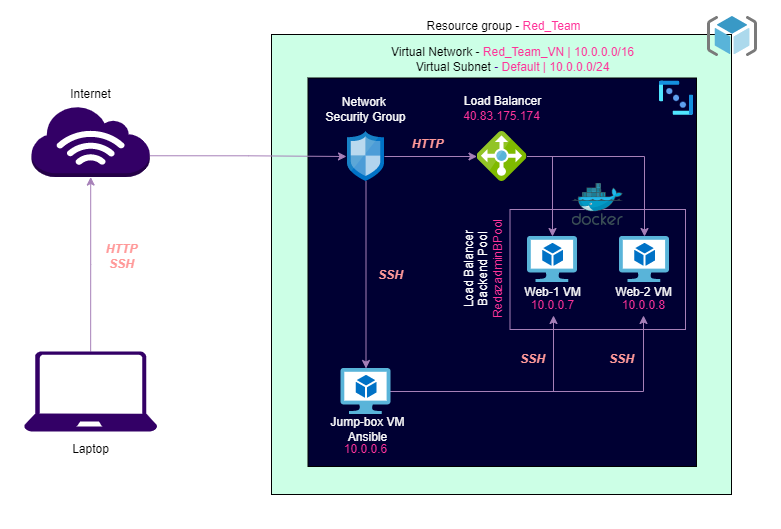

The diagram above was exported from draw.io. Its source (the exported page's mxGraphModel, read from the mxfile embedded in the PNG):
<mxGraphModel dx="1278" dy="481" grid="1" gridSize="10" guides="1" tooltips="1" connect="1" arrows="1" fold="1" page="1" pageScale="1" pageWidth="827" pageHeight="1169" math="0" shadow="0">
  <root>
    <mxCell id="0" />
    <mxCell id="1" parent="0" />
    <mxCell id="1Q2805HrIi1md5ZG89HQ-64" value="" style="rounded=0;whiteSpace=wrap;html=1;fillColor=#FFFFFF;strokeColor=none;" parent="1" vertex="1">
      <mxGeometry x="24" y="20" width="780" height="528" as="geometry" />
    </mxCell>
    <mxCell id="1Q2805HrIi1md5ZG89HQ-11" value="" style="whiteSpace=wrap;html=1;aspect=fixed;fillColor=#CCFFE6;" parent="1" vertex="1">
      <mxGeometry x="295" y="54" width="460" height="460" as="geometry" />
    </mxCell>
    <mxCell id="1Q2805HrIi1md5ZG89HQ-24" value="" style="whiteSpace=wrap;html=1;aspect=fixed;fillColor=#000033;" parent="1" vertex="1">
      <mxGeometry x="331.5" y="97.5" width="388.5" height="388.5" as="geometry" />
    </mxCell>
    <mxCell id="1Q2805HrIi1md5ZG89HQ-42" value="" style="rounded=0;whiteSpace=wrap;html=1;fillColor=none;strokeColor=#A680B8;" parent="1" vertex="1">
      <mxGeometry x="533.5" y="229" width="175.5" height="120" as="geometry" />
    </mxCell>
    <mxCell id="1Q2805HrIi1md5ZG89HQ-16" value="" style="edgeStyle=orthogonalEdgeStyle;rounded=0;orthogonalLoop=1;jettySize=auto;html=1;strokeColor=#A680B8;" parent="1" source="1Q2805HrIi1md5ZG89HQ-3" target="1Q2805HrIi1md5ZG89HQ-9" edge="1">
      <mxGeometry relative="1" as="geometry" />
    </mxCell>
    <mxCell id="1Q2805HrIi1md5ZG89HQ-20" value="" style="edgeStyle=orthogonalEdgeStyle;rounded=0;orthogonalLoop=1;jettySize=auto;html=1;strokeColor=#A680B8;" parent="1" source="1Q2805HrIi1md5ZG89HQ-3" target="1Q2805HrIi1md5ZG89HQ-5" edge="1">
      <mxGeometry relative="1" as="geometry" />
    </mxCell>
    <mxCell id="1Q2805HrIi1md5ZG89HQ-3" value="" style="sketch=0;aspect=fixed;html=1;points=[];align=center;image;fontSize=12;image=img/lib/mscae/Load_Balancer_feature.svg;fillColor=#67AB9F;" parent="1" vertex="1">
      <mxGeometry x="500.5" y="151" width="50" height="50" as="geometry" />
    </mxCell>
    <mxCell id="1Q2805HrIi1md5ZG89HQ-2" value="" style="sketch=0;aspect=fixed;html=1;points=[];align=center;image;fontSize=12;image=img/lib/mscae/ResourceGroup.svg;" parent="1" vertex="1">
      <mxGeometry x="731" y="36" width="50" height="40" as="geometry" />
    </mxCell>
    <mxCell id="1Q2805HrIi1md5ZG89HQ-5" value="" style="sketch=0;aspect=fixed;html=1;points=[];align=center;image;fontSize=12;image=img/lib/mscae/Virtual_Machine_2.svg;" parent="1" vertex="1">
      <mxGeometry x="551" y="256" width="50" height="46" as="geometry" />
    </mxCell>
    <mxCell id="1Q2805HrIi1md5ZG89HQ-17" value="" style="edgeStyle=orthogonalEdgeStyle;rounded=0;orthogonalLoop=1;jettySize=auto;html=1;strokeColor=#A680B8;" parent="1" edge="1">
      <mxGeometry relative="1" as="geometry">
        <mxPoint x="411.5" y="411" as="sourcePoint" />
        <mxPoint x="577" y="335" as="targetPoint" />
        <Array as="points">
          <mxPoint x="577" y="411" />
        </Array>
      </mxGeometry>
    </mxCell>
    <mxCell id="1Q2805HrIi1md5ZG89HQ-19" value="" style="edgeStyle=orthogonalEdgeStyle;rounded=0;orthogonalLoop=1;jettySize=auto;html=1;strokeColor=#A680B8;" parent="1" edge="1">
      <mxGeometry relative="1" as="geometry">
        <mxPoint x="416.5" y="411" as="sourcePoint" />
        <mxPoint x="667" y="335" as="targetPoint" />
        <Array as="points">
          <mxPoint x="667" y="411" />
        </Array>
      </mxGeometry>
    </mxCell>
    <mxCell id="1Q2805HrIi1md5ZG89HQ-7" value="" style="sketch=0;aspect=fixed;html=1;points=[];align=center;image;fontSize=12;image=img/lib/mscae/Virtual_Machine_2.svg;" parent="1" vertex="1">
      <mxGeometry x="364.5" y="388" width="50" height="46" as="geometry" />
    </mxCell>
    <mxCell id="1Q2805HrIi1md5ZG89HQ-9" value="" style="sketch=0;aspect=fixed;html=1;points=[];align=center;image;fontSize=12;image=img/lib/mscae/Virtual_Machine_2.svg;" parent="1" vertex="1">
      <mxGeometry x="643" y="256" width="50" height="46" as="geometry" />
    </mxCell>
    <mxCell id="1Q2805HrIi1md5ZG89HQ-12" value="Resource group - &lt;font color=&quot;#ff3399&quot;&gt;Red_Team&lt;/font&gt;" style="text;html=1;align=center;verticalAlign=middle;resizable=0;points=[];autosize=1;strokeColor=none;fillColor=none;" parent="1" vertex="1">
      <mxGeometry x="441.5" y="36" width="170" height="20" as="geometry" />
    </mxCell>
    <mxCell id="1Q2805HrIi1md5ZG89HQ-14" value="" style="edgeStyle=orthogonalEdgeStyle;rounded=0;orthogonalLoop=1;jettySize=auto;html=1;strokeColor=#A680B8;" parent="1" source="1Q2805HrIi1md5ZG89HQ-13" target="1Q2805HrIi1md5ZG89HQ-3" edge="1">
      <mxGeometry relative="1" as="geometry" />
    </mxCell>
    <mxCell id="1Q2805HrIi1md5ZG89HQ-21" value="" style="edgeStyle=orthogonalEdgeStyle;rounded=0;orthogonalLoop=1;jettySize=auto;html=1;strokeColor=#A680B8;" parent="1" source="1Q2805HrIi1md5ZG89HQ-13" target="1Q2805HrIi1md5ZG89HQ-7" edge="1">
      <mxGeometry relative="1" as="geometry" />
    </mxCell>
    <mxCell id="1Q2805HrIi1md5ZG89HQ-13" value="" style="sketch=0;aspect=fixed;html=1;points=[];align=center;image;fontSize=12;image=img/lib/mscae/Network_Security_Groups_Classic.svg;fillColor=none;" parent="1" vertex="1">
      <mxGeometry x="371" y="151" width="37" height="50" as="geometry" />
    </mxCell>
    <mxCell id="1Q2805HrIi1md5ZG89HQ-27" value="" style="aspect=fixed;html=1;points=[];align=center;image;fontSize=12;image=img/lib/azure2/networking/Virtual_Networks_Classic.svg;fillColor=none;rotation=45;" parent="1" vertex="1">
      <mxGeometry x="676" y="104" width="47" height="28.06" as="geometry" />
    </mxCell>
    <mxCell id="1Q2805HrIi1md5ZG89HQ-28" value="Virtual Network - &lt;font color=&quot;#ff3399&quot;&gt;Red_Team_VN |&amp;nbsp;10.0.0.0/16&lt;/font&gt;&lt;br&gt;&lt;font color=&quot;#030303&quot;&gt;Virtual Subnet &lt;/font&gt;&lt;font color=&quot;#4c0099&quot;&gt;- &lt;/font&gt;&lt;font color=&quot;#ff3399&quot;&gt;Default | 10.0.0.0/24&lt;/font&gt;" style="text;html=1;align=center;verticalAlign=middle;resizable=0;points=[];autosize=1;strokeColor=none;fillColor=none;" parent="1" vertex="1">
      <mxGeometry x="406" y="63.5" width="260" height="30" as="geometry" />
    </mxCell>
    <mxCell id="1Q2805HrIi1md5ZG89HQ-29" value="&lt;font color=&quot;#ff9999&quot;&gt;&lt;b&gt;&lt;i&gt;SSH&lt;/i&gt;&lt;/b&gt;&lt;/font&gt;" style="text;html=1;align=center;verticalAlign=middle;resizable=0;points=[];autosize=1;strokeColor=none;fillColor=none;" parent="1" vertex="1">
      <mxGeometry x="536" y="369" width="40" height="20" as="geometry" />
    </mxCell>
    <mxCell id="1Q2805HrIi1md5ZG89HQ-30" value="&lt;b&gt;&lt;i&gt;&lt;font color=&quot;#ff9999&quot;&gt;SSH&lt;/font&gt;&lt;/i&gt;&lt;/b&gt;" style="text;html=1;align=center;verticalAlign=middle;resizable=0;points=[];autosize=1;strokeColor=none;fillColor=none;" parent="1" vertex="1">
      <mxGeometry x="624.5" y="369" width="40" height="20" as="geometry" />
    </mxCell>
    <mxCell id="1Q2805HrIi1md5ZG89HQ-31" value="&lt;font color=&quot;#ff9999&quot;&gt;&lt;b&gt;&lt;i&gt;SSH&lt;/i&gt;&lt;/b&gt;&lt;/font&gt;" style="text;html=1;align=center;verticalAlign=middle;resizable=0;points=[];autosize=1;strokeColor=none;fillColor=none;" parent="1" vertex="1">
      <mxGeometry x="394" y="285" width="40" height="20" as="geometry" />
    </mxCell>
    <mxCell id="1Q2805HrIi1md5ZG89HQ-35" value="&lt;font color=&quot;#fcfcfc&quot;&gt;Jump-box VM&lt;br&gt;Ansible&lt;/font&gt;" style="text;html=1;align=center;verticalAlign=middle;resizable=0;points=[];autosize=1;strokeColor=none;fillColor=none;" parent="1" vertex="1">
      <mxGeometry x="346" y="434" width="90" height="30" as="geometry" />
    </mxCell>
    <mxCell id="1Q2805HrIi1md5ZG89HQ-36" value="&lt;font color=&quot;#fcfcfc&quot;&gt;Network &lt;br&gt;Security Group&lt;/font&gt;" style="text;html=1;align=center;verticalAlign=middle;resizable=0;points=[];autosize=1;strokeColor=none;fillColor=none;" parent="1" vertex="1">
      <mxGeometry x="338.5" y="114.06" width="100" height="30" as="geometry" />
    </mxCell>
    <mxCell id="1Q2805HrIi1md5ZG89HQ-37" value="&lt;font color=&quot;#fcfcfc&quot;&gt;Web-1 VM&lt;/font&gt;" style="text;html=1;align=center;verticalAlign=middle;resizable=0;points=[];autosize=1;strokeColor=none;fillColor=none;" parent="1" vertex="1">
      <mxGeometry x="540.5" y="302" width="70" height="20" as="geometry" />
    </mxCell>
    <mxCell id="1Q2805HrIi1md5ZG89HQ-38" value="&lt;font color=&quot;#fcfcfc&quot;&gt;Web-2 VM&lt;/font&gt;" style="text;html=1;align=center;verticalAlign=middle;resizable=0;points=[];autosize=1;strokeColor=none;fillColor=none;" parent="1" vertex="1">
      <mxGeometry x="631.5" y="302" width="70" height="20" as="geometry" />
    </mxCell>
    <mxCell id="1Q2805HrIi1md5ZG89HQ-39" value="&lt;font color=&quot;#fcfcfc&quot;&gt;Load Balancer&lt;/font&gt;" style="text;html=1;align=center;verticalAlign=middle;resizable=0;points=[];autosize=1;strokeColor=none;fillColor=none;" parent="1" vertex="1">
      <mxGeometry x="480.5" y="111.06" width="90" height="20" as="geometry" />
    </mxCell>
    <mxCell id="1Q2805HrIi1md5ZG89HQ-40" value="&lt;font color=&quot;#ff3399&quot;&gt;10.0.0.6&lt;/font&gt;" style="text;html=1;align=center;verticalAlign=middle;resizable=0;points=[];autosize=1;strokeColor=none;fillColor=none;" parent="1" vertex="1">
      <mxGeometry x="358.5" y="459" width="60" height="20" as="geometry" />
    </mxCell>
    <mxCell id="1Q2805HrIi1md5ZG89HQ-43" value="&lt;font color=&quot;#ff3399&quot;&gt;10.0.0.7&lt;/font&gt;" style="text;html=1;align=center;verticalAlign=middle;resizable=0;points=[];autosize=1;strokeColor=none;fillColor=none;" parent="1" vertex="1">
      <mxGeometry x="545.5" y="315" width="60" height="20" as="geometry" />
    </mxCell>
    <mxCell id="1Q2805HrIi1md5ZG89HQ-44" value="&lt;font color=&quot;#ff3399&quot;&gt;10.0.0.8&lt;/font&gt;" style="text;html=1;align=center;verticalAlign=middle;resizable=0;points=[];autosize=1;strokeColor=none;fillColor=none;" parent="1" vertex="1">
      <mxGeometry x="637" y="315" width="60" height="20" as="geometry" />
    </mxCell>
    <mxCell id="1Q2805HrIi1md5ZG89HQ-45" value="&lt;font color=&quot;#ffffff&quot;&gt;Load Balancer&lt;br&gt;Backend Pool&lt;/font&gt;&lt;br&gt;&lt;font color=&quot;#ff3399&quot;&gt;RedazadminBPool&lt;/font&gt;" style="text;html=1;align=center;verticalAlign=middle;resizable=0;points=[];autosize=1;strokeColor=none;fillColor=none;rotation=-90;" parent="1" vertex="1">
      <mxGeometry x="452" y="264" width="110" height="50" as="geometry" />
    </mxCell>
    <mxCell id="1Q2805HrIi1md5ZG89HQ-46" value="&lt;font color=&quot;#ff3399&quot;&gt;40.83.175.174&lt;/font&gt;" style="text;html=1;align=center;verticalAlign=middle;resizable=0;points=[];autosize=1;strokeColor=none;fillColor=none;" parent="1" vertex="1">
      <mxGeometry x="480" y="125.56" width="90" height="20" as="geometry" />
    </mxCell>
    <mxCell id="1Q2805HrIi1md5ZG89HQ-48" value="" style="sketch=0;aspect=fixed;html=1;points=[];align=center;image;fontSize=12;image=img/lib/mscae/Docker.svg;labelBackgroundColor=none;fontColor=#030303;fillColor=none;" parent="1" vertex="1">
      <mxGeometry x="595.57" y="203" width="51.23" height="42" as="geometry" />
    </mxCell>
    <mxCell id="1Q2805HrIi1md5ZG89HQ-49" value="&lt;b&gt;&lt;i&gt;&lt;font color=&quot;#ff9999&quot;&gt;HTTP&lt;/font&gt;&lt;/i&gt;&lt;/b&gt;" style="text;html=1;align=center;verticalAlign=middle;resizable=0;points=[];autosize=1;strokeColor=none;fillColor=none;" parent="1" vertex="1">
      <mxGeometry x="426" y="154" width="50" height="20" as="geometry" />
    </mxCell>
    <mxCell id="1Q2805HrIi1md5ZG89HQ-53" style="edgeStyle=orthogonalEdgeStyle;rounded=0;orthogonalLoop=1;jettySize=auto;html=1;exitX=0.5;exitY=0;exitDx=0;exitDy=0;exitPerimeter=0;fontColor=#030303;strokeColor=#A680B8;fontStyle=1" parent="1" source="1Q2805HrIi1md5ZG89HQ-51" target="1Q2805HrIi1md5ZG89HQ-57" edge="1">
      <mxGeometry relative="1" as="geometry">
        <mxPoint x="106.67000000000007" y="223.4999999999999" as="targetPoint" />
      </mxGeometry>
    </mxCell>
    <mxCell id="1Q2805HrIi1md5ZG89HQ-51" value="" style="sketch=0;aspect=fixed;pointerEvents=1;shadow=0;dashed=0;html=1;strokeColor=none;labelPosition=center;verticalLabelPosition=bottom;verticalAlign=top;align=center;fillColor=#330066;shape=mxgraph.azure.laptop;labelBackgroundColor=none;fontColor=#030303;" parent="1" vertex="1">
      <mxGeometry x="47.5" y="371" width="133.33" height="80" as="geometry" />
    </mxCell>
    <mxCell id="1Q2805HrIi1md5ZG89HQ-56" style="edgeStyle=orthogonalEdgeStyle;rounded=0;orthogonalLoop=1;jettySize=auto;html=1;fontColor=#030303;exitX=1;exitY=0.7;exitDx=0;exitDy=0;exitPerimeter=0;strokeColor=#A680B8;" parent="1" source="1Q2805HrIi1md5ZG89HQ-57" edge="1">
      <mxGeometry relative="1" as="geometry">
        <mxPoint x="176.67000000000007" y="175" as="sourcePoint" />
        <mxPoint x="370" y="176" as="targetPoint" />
      </mxGeometry>
    </mxCell>
    <mxCell id="1Q2805HrIi1md5ZG89HQ-57" value="" style="outlineConnect=0;dashed=0;verticalLabelPosition=bottom;verticalAlign=top;align=center;html=1;shape=mxgraph.aws3.internet_3;fillColor=#330066;gradientColor=none;labelBackgroundColor=none;fontColor=#030303;" parent="1" vertex="1">
      <mxGeometry x="55" y="125.56" width="118.33" height="71" as="geometry" />
    </mxCell>
    <mxCell id="1Q2805HrIi1md5ZG89HQ-58" value="Laptop" style="text;html=1;align=center;verticalAlign=middle;resizable=0;points=[];autosize=1;strokeColor=none;fillColor=none;" parent="1" vertex="1">
      <mxGeometry x="89.17000000000002" y="459" width="50" height="20" as="geometry" />
    </mxCell>
    <mxCell id="1Q2805HrIi1md5ZG89HQ-60" value="Internet" style="text;html=1;align=center;verticalAlign=middle;resizable=0;points=[];autosize=1;strokeColor=none;fillColor=none;" parent="1" vertex="1">
      <mxGeometry x="84.17000000000002" y="104" width="60" height="20" as="geometry" />
    </mxCell>
    <mxCell id="1Q2805HrIi1md5ZG89HQ-61" value="&lt;b&gt;&lt;i&gt;&lt;font color=&quot;#ff9999&quot;&gt;HTTP&lt;/font&gt;&lt;/i&gt;&lt;/b&gt;" style="text;html=1;align=center;verticalAlign=middle;resizable=0;points=[];autosize=1;strokeColor=none;fillColor=none;" parent="1" vertex="1">
      <mxGeometry x="120" y="259" width="50" height="20" as="geometry" />
    </mxCell>
    <mxCell id="1Q2805HrIi1md5ZG89HQ-62" value="&lt;font color=&quot;#ff9999&quot;&gt;&lt;b&gt;&lt;i&gt;SSH&lt;/i&gt;&lt;/b&gt;&lt;/font&gt;" style="text;html=1;align=center;verticalAlign=middle;resizable=0;points=[];autosize=1;strokeColor=none;fillColor=none;" parent="1" vertex="1">
      <mxGeometry x="125" y="274" width="40" height="20" as="geometry" />
    </mxCell>
  </root>
</mxGraphModel>